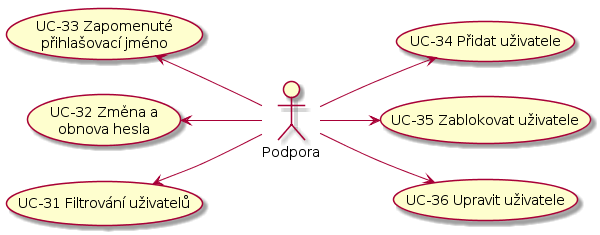

The diagram above was rendered by PlantUML. Its source (embedded in the PNG):
@startuml
left to right direction

actor :Podpora: as support

(UC-31 Filtrování uživatelů) as (UC-31)
(UC-32 Změna a\nobnova hesla) as (UC-32)
(UC-33 Zapomenuté\npřihlašovací jméno) as (UC-33)
(UC-34 Přidat uživatele) as (UC-34)
(UC-35 Zablokovat uživatele) as (UC-35)
(UC-36 Upravit uživatele) as (UC-36)

support -up-> (UC-31)
support -up-> (UC-32)
support -up-> (UC-33)
support -down-> (UC-34)
support -down-> (UC-35)
support -down-> (UC-36)
@enduml